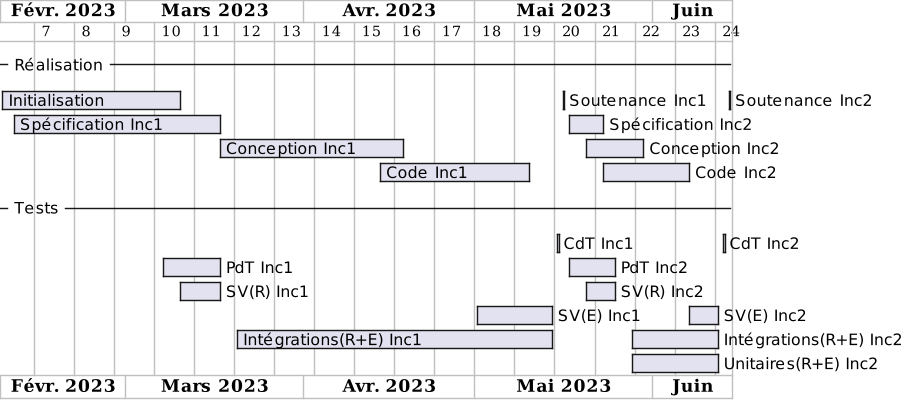

The diagram above was rendered by PlantUML. Its source (embedded in the PNG):
@startgantt
language fr
printscale weekly
scale 1200*400

Project starts 2023-02-07

--Réalisation--
[Initialisation] starts 2023-02-07
[Spécification Inc1] starts 2023-02-09
[Conception Inc1] starts 2023-03-17
[Code Inc1] starts 2023-04-14
[Soutenance Inc1] starts 2023-05-16
[Soutenance Inc1] displays on same row as [Initialisation]

[Initialisation] ends 2023-03-10
[Spécification Inc1] ends 2023-03-17
[Conception Inc1] ends 2023-04-18
[Code Inc1] ends 2023-05-10

[Spécification Inc2] starts 2023-05-17
[Spécification Inc2] displays on same row as [Spécification Inc1]
[Conception Inc2] starts 2023-05-20
[Conception Inc2] displays on same row as [Conception Inc1]
[Code Inc2] starts 2023-05-23
[Code Inc2] displays on same row as [Code Inc1]
[Soutenance Inc2] starts 2023-06-14
[Soutenance Inc2] displays on same row as [Soutenance Inc1]

[Spécification Inc2] ends 2023-05-23
[Conception Inc2] ends 2023-05-30
[Code Inc2] ends 2023-06-07

--Tests--
[CdT Inc1] starts 2023-05-15
[PdT Inc1] starts 2023-03-07
[SV(R) Inc1] starts 2023-03-10
[SV(E) Inc1] starts 2023-05-01
[Intégrations(R+E) Inc1] starts 2023-03-20

[PdT Inc1] ends 2023-03-17
[SV(R) Inc1] ends 2023-03-17
[SV(E) Inc1] ends 2023-05-14
[Intégrations(R+E) Inc1] ends 2023-05-14

[CdT Inc2] starts 2023-06-13
[CdT Inc2] displays on same row as [CdT Inc1]
[PdT Inc2] starts 2023-05-17
[PdT Inc2] displays on same row as [PdT Inc1]
[SV(R) Inc2] starts 2023-05-20
[SV(R) Inc2] displays on same row as [SV(R) Inc1]
[SV(E) Inc2] starts 2023-06-07
[SV(E) Inc2] displays on same row as [SV(E) Inc1]
[Intégrations(R+E) Inc2] starts 2023-05-28
[Intégrations(R+E) Inc2] displays on same row as [Intégrations(R+E) Inc1]
[Unitaires(R+E) Inc2] starts 2023-05-28

[PdT Inc2] ends 2023-05-25
[SV(R) Inc2] ends 2023-05-25
[SV(E) Inc2] ends 2023-06-12
[Intégrations(R+E) Inc2] ends 2023-06-12
[Unitaires(R+E) Inc2] ends 2023-06-12

@endgantt